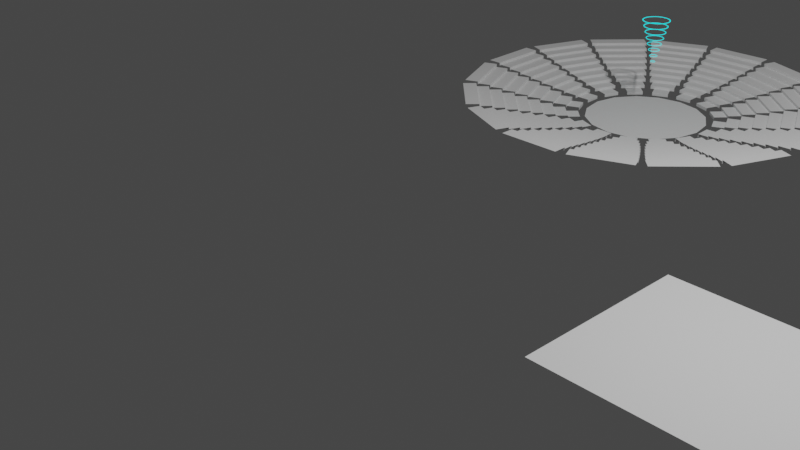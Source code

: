# Source: GeometryNodesPractice3_October9th2023.blend  (saved by Blender 3.6.13; exported with 4.5.12 LTS)
import bpy
from mathutils import Matrix  # noqa: F401  (used for matrix-valued properties, if any)

bpy.ops.wm.read_factory_settings(use_empty=True)
scene = bpy.context.scene
scene.name = 'Scene'

# ---- collections
col_collection = bpy.data.collections.new('Collection'); scene.collection.children.link(col_collection)

# ---- materials (node trees are filled in below, after node groups)
mat_material = bpy.data.materials.new('Material')

# ---- node groups
ng_nodegroup = bpy.data.node_groups.new('NodeGroup', 'GeometryNodeTree')
_s = ng_nodegroup.interface.new_socket(name='Instances', in_out='OUTPUT', socket_type='NodeSocketGeometry')
ng_nodegroup.is_modifier = True
# nodes of 'NodeGroup' reference scene objects; filled in after objects exist
ng_geometry_nodes = bpy.data.node_groups.new('Geometry Nodes', 'GeometryNodeTree')
_s = ng_geometry_nodes.interface.new_socket(name='Geometry', in_out='OUTPUT', socket_type='NodeSocketGeometry')
_s = ng_geometry_nodes.interface.new_socket(name='Geometry', in_out='INPUT', socket_type='NodeSocketGeometry')
ng_geometry_nodes.is_modifier = True
_N = ng_geometry_nodes.nodes; _L = ng_geometry_nodes.links
n0 = _N.new('NodeGroupInput'); n0.name = 'Group Input'; n0.location = (-442, -12)
n1 = _N.new('GeometryNodeInputNormal'); n1.name = 'Normal'; n1.location = (-402, -395)
n1.legacy_corner_normals = True
n2 = _N.new('ShaderNodeCombineXYZ'); n2.name = 'Combine XYZ'; n2.location = (398, -367)
n3 = _N.new('GeometryNodeMeshCircle'); n3.name = 'Mesh Circle'; n3.location = (-137, -42)
n3.fill_type = 'NGON'
n3.inputs[0].default_value = 16
n3.inputs[1].default_value = 0.9
n4 = _N.new('GeometryNodeInputIndex'); n4.name = 'Index'; n4.location = (-482, -480)
n5 = _N.new('ShaderNodeMath'); n5.name = 'Math.001'; n5.location = (-262, -492)
n5.inputs[1].default_value = 4.2
n6 = _N.new('ShaderNodeMath'); n6.name = 'Math'; n6.location = (-42, -485)
n6.operation = 'MULTIPLY'
n6.inputs[1].default_value = 3.89
n7 = _N.new('ShaderNodeMath'); n7.name = 'Math.002'; n7.location = (178, -478)
n7.operation = 'MULTIPLY'
n7.inputs[1].default_value = 0.1
n8 = _N.new('GeometryNodeJoinGeometry'); n8.name = 'Join Geometry'; n8.location = (822, -34)
n9 = _N.new('GeometryNodeInstanceOnPoints'); n9.name = 'Instance on Points'; n9.location = (600, -151)
n9.inputs[6].default_value = (0.1, 0.1, 0.1)
n10 = _N.new('NodeGroupOutput'); n10.name = 'Group Output'; n10.location = (660, 129)
n11 = _N.new('GeometryNodeGroup'); n11.name = 'Group'; n11.location = (-75, 114)
n11.label = 'GenerateStairs'
n11.node_tree = ng_nodegroup
_L.new(n2.outputs[0], n9.inputs[5])
_L.new(n3.outputs[0], n9.inputs[0])
_L.new(n7.outputs[0], n2.inputs[2])
_L.new(n5.outputs[0], n6.inputs[0])
_L.new(n9.outputs[0], n8.inputs[0])
_L.new(n3.outputs[0], n8.inputs[0])
_L.new(n4.outputs[0], n5.inputs[0])
_L.new(n6.outputs[0], n7.inputs[0])
_L.new(n11.outputs[0], n9.inputs[2])
_L.new(n8.outputs[0], n10.inputs[0])
n10.is_active_output = True
ng_geometry_nodes_001 = bpy.data.node_groups.new('Geometry Nodes.001', 'GeometryNodeTree')
_s = ng_geometry_nodes_001.interface.new_socket(name='Geometry', in_out='OUTPUT', socket_type='NodeSocketGeometry')
_s = ng_geometry_nodes_001.interface.new_socket(name='Geometry', in_out='INPUT', socket_type='NodeSocketGeometry')
ng_geometry_nodes_001.is_modifier = True
_N = ng_geometry_nodes_001.nodes; _L = ng_geometry_nodes_001.links
n0 = _N.new('NodeGroupInput'); n0.name = 'Group Input'; n0.location = (-391, 4)
n1 = _N.new('GeometryNodeMeshLine'); n1.name = 'Mesh Line'; n1.location = (-177, 19)
n2 = _N.new('ShaderNodeCombineXYZ'); n2.name = 'Combine XYZ'; n2.location = (250, -267)
n2.inputs[2].default_value = 1.0
n3 = _N.new('GeometryNodeInputIndex'); n3.name = 'Index'; n3.location = (-985, -453)
n4 = _N.new('ShaderNodeMath'); n4.name = 'Math.002'; n4.location = (-342, -332)
n4.width = 231
n4.operation = 'SUBTRACT'
n4.inputs[0].default_value = 1.0
n5 = _N.new('ShaderNodeMath'); n5.name = 'Math'; n5.location = (-89, -351)
n5.width = 231
n5.operation = 'MULTIPLY'
n5.inputs[0].default_value = 2.2
n6 = _N.new('ShaderNodeMath'); n6.name = 'Math.001'; n6.location = (-662, -349)
n6.width = 231
n6.operation = 'DIVIDE'
n7 = _N.new('ShaderNodeMath'); n7.name = 'Math.005'; n7.location = (-919, -32)
n7.width = 231
n7.operation = 'MULTIPLY'
n7.inputs[1].default_value = 4.0
n8 = _N.new('ShaderNodeValue'); n8.name = 'Value'; n8.location = (-1083, -279)
n8.outputs[0].default_value = 12.4
n9 = _N.new('ShaderNodeMath'); n9.name = 'Math.004'; n9.location = (-657, 32)
n9.width = 231
n10 = _N.new('ShaderNodeMath'); n10.name = 'Math.003'; n10.location = (-1107, -65)
n10.operation = 'SINE'
n11 = _N.new('GeometryNodeInputSceneTime'); n11.name = 'Scene Time'; n11.location = (-1350, -138)
n12 = _N.new('GeometryNodeInstanceOnPoints'); n12.name = 'Instance on Points'; n12.location = (404, -26)
n13 = _N.new('GeometryNodeSetMaterial'); n13.name = 'Set Material'; n13.location = (781, -19)
n13.inputs[2].default_value = mat_material
n14 = _N.new('NodeGroupOutput'); n14.name = 'Group Output'; n14.location = (1001, -30)
n15 = _N.new('GeometryNodeCurvePrimitiveCircle'); n15.name = 'Curve Circle'; n15.location = (-5, -223)
n15.inputs[4].default_value = 0.04
n16 = _N.new('GeometryNodeCurvePrimitiveCircle'); n16.name = 'Curve Circle.001'; n16.location = (-8, -44)
n17 = _N.new('GeometryNodeCurveToMesh'); n17.name = 'Curve to Mesh'; n17.location = (205, -107)
n18 = _N.new('GeometryNodeInputNamedAttribute'); n18.name = 'Named Attribute'; n18.location = (180, -107)
n18.inputs[0].default_value = 'radius'
n19 = _N.new('GeometryNodeSwitch'); n19.name = 'Switch'; n19.location = (180, -107)
n19.input_type = 'FLOAT'
n19.inputs[1].default_value = 1.0
_L.new(n1.outputs[0], n12.inputs[0])
_L.new(n2.outputs[0], n12.inputs[6])
_L.new(n5.outputs[0], n2.inputs[0])
_L.new(n3.outputs[0], n6.inputs[0])
_L.new(n6.outputs[0], n4.inputs[1])
_L.new(n4.outputs[0], n5.inputs[1])
_L.new(n5.outputs[0], n2.inputs[1])
_L.new(n7.outputs[0], n9.inputs[0])
_L.new(n10.outputs[0], n7.inputs[0])
_L.new(n8.outputs[0], n9.inputs[1])
_L.new(n9.outputs[0], n1.inputs[0])
_L.new(n9.outputs[0], n6.inputs[1])
_L.new(n11.outputs[0], n10.inputs[0])
_L.new(n12.outputs[0], n13.inputs[0])
_L.new(n15.outputs[0], n17.inputs[1])
_L.new(n16.outputs[0], n17.inputs[0])
_L.new(n17.outputs[0], n12.inputs[2])
_L.new(n13.outputs[0], n14.inputs[0])
_L.new(n18.outputs[1], n19.inputs[0])
_L.new(n18.outputs[0], n19.inputs[2])
_L.new(n19.outputs[0], n17.inputs[2])
n14.is_active_output = True

# ---- material node trees
mat_material.use_nodes = True; mat_material.node_tree.nodes.clear()
_N = mat_material.node_tree.nodes; _L = mat_material.node_tree.links
n0 = _N.new('ShaderNodeBsdfPrincipled'); n0.name = 'Principled BSDF'; n0.location = (10, 300)
n0.distribution = 'GGX'
n0.subsurface_method = 'RANDOM_WALK_SKIN'
n0.inputs[0].default_value = (0.0, 0.6786, 0.8, 1.0)
n0.inputs[3].default_value = 1.45
n0.inputs[27].default_value = (0.0, 0.9681, 1.0, 1.0)
n0.inputs[28].default_value = 1.0
n1 = _N.new('ShaderNodeOutputMaterial'); n1.name = 'Material Output'; n1.location = (300, 300)
_L.new(n0.outputs[0], n1.inputs[0])
n1.is_active_output = True

# ---- world
world_world = bpy.data.worlds.new('World'); scene.world = world_world
world_world.use_nodes = True; world_world.node_tree.nodes.clear()
_N = world_world.node_tree.nodes; _L = world_world.node_tree.links
n0 = _N.new('ShaderNodeOutputWorld'); n0.name = 'World Output'; n0.location = (300, 300)
n1 = _N.new('ShaderNodeBackground'); n1.name = 'Background'; n1.location = (10, 300)
n1.inputs[0].default_value = (0.05088, 0.05088, 0.05088, 1.0)
_L.new(n1.outputs[0], n0.inputs[0])
n0.is_active_output = True
world_world.color = (0.05088, 0.05088, 0.05088)
world_world.use_sun_shadow = False
world_world.sun_shadow_jitter_overblur = 0.0

# ---- cameras
cam_camera = bpy.data.cameras.new('Camera')
cam_camera.clip_end = 100.0
cam_camera.ortho_scale = 7.314

# ---- lights
light_light = bpy.data.lights.new('Light', 'POINT')
light_light.transmission_factor = 0.0
light_light.energy = 1000.0
light_light.shadow_soft_size = 0.1
light_light.shadow_maximum_resolution = 0.006
light_light.use_absolute_resolution = True

# ---- meshes
me_plane = bpy.data.meshes.new('Plane')
me_plane.from_pydata([(-1.0, -1.0, 0.0), (1.0, -1.0, 0.0), (-1.0, 1.0, 0.0), (1.0, 1.0, 0.0), (-1.011, 1.007, -0.4769), (0.9894, 1.007, -0.4769)], [], [(0, 1, 3, 2), (2, 3, 5, 4)])
_uv = me_plane.uv_layers.new(name='UVMap')
_uv.uv.foreach_set('vector', [0.0, 0.0, 1.0, 0.0, 1.0, 1.0, 0.0, 1.0, 0.0, 1.0, 1.0, 1.0, 1.0, 1.0, 0.0, 1.0])
me_plane.update()
me_plane_001 = bpy.data.meshes.new('Plane.001')
me_plane_001.from_pydata([(-1.0, -1.0, 0.0), (1.0, -1.0, 0.0), (-1.0, 1.0, 0.0), (1.0, 1.0, 0.0)], [], [(0, 1, 3, 2)])
_uv = me_plane_001.uv_layers.new(name='UVMap')
_uv.uv.foreach_set('vector', [0.0, 0.0, 1.0, 0.0, 1.0, 1.0, 0.0, 1.0])
me_plane_001.update()
me_plane_002 = bpy.data.meshes.new('Plane.002')
me_plane_002.from_pydata([(-1.0, -1.0, 0.0), (1.0, -1.0, 0.0), (-1.0, 1.0, 0.0), (1.0, 1.0, 0.0)], [], [(0, 1, 3, 2)])
_uv = me_plane_002.uv_layers.new(name='UVMap')
_uv.uv.foreach_set('vector', [0.0, 0.0, 1.0, 0.0, 1.0, 1.0, 0.0, 1.0])
me_plane_002.materials.append(mat_material)
me_plane_002.update()

# ---- objects
ob_light = bpy.data.objects.new('Light', light_light)
ob_camera_lifeisvaluable_lisv = bpy.data.objects.new('Camera_LifeIsValuable_LisV', cam_camera)
ob_stair = bpy.data.objects.new('Stair', me_plane)
ob_plane = bpy.data.objects.new('Plane', me_plane_001)
ob_plane_001 = bpy.data.objects.new('Plane.001', me_plane_002)
_N = ng_nodegroup.nodes; _L = ng_nodegroup.links
n0 = _N.new('NodeGroupOutput'); n0.name = 'Group Output'; n0.location = (407, 0)
n1 = _N.new('NodeGroupInput'); n1.name = 'Group Input'; n1.location = (-319, 0)
n2 = _N.new('GeometryNodeObjectInfo'); n2.name = 'Object Info'; n2.location = (-119, -150)
n2.inputs[0].default_value = ob_stair
n3 = _N.new('GeometryNodeMeshLine'); n3.name = 'Mesh Line'; n3.location = (-104, 135)
n3.inputs[3].default_value = (0.0, -1.9, 0.4)
n4 = _N.new('GeometryNodeInstanceOnPoints'); n4.name = 'Instance on Points'; n4.location = (217, 150)
n5 = _N.new('ShaderNodeCombineXYZ'); n5.name = 'Combine XYZ'; n5.location = (-19, -357)
n5.inputs[1].default_value = 1.0
n5.inputs[2].default_value = 1.0
n6 = _N.new('GeometryNodeInputIndex'); n6.name = 'Index'; n6.location = (-869, -410)
n7 = _N.new('ShaderNodeMath'); n7.name = 'Math'; n7.location = (-684, -374)
n7.operation = 'MULTIPLY'
n7.inputs[1].default_value = 1.4
n8 = _N.new('ShaderNodeMath'); n8.name = 'Math.001'; n8.location = (-381, -366)
n8.operation = 'POWER'
n8.inputs[1].default_value = 0.6
n9 = _N.new('ShaderNodeFloatCurve'); n9.name = 'Float Curve'; n9.location = (-392, -561)
_c = n9.mapping.curves[0]
while len(_c.points) > 2: _c.points.remove(_c.points[-1])
_c.points[0].location = (0.0, 0.0); _c.points[0].handle_type = 'VECTOR'
_c.points[1].location = (0.14091, 0.0); _c.points[1].handle_type = 'AUTO'
_p = _c.points.new(0.61364, 0.1125); _p.handle_type = 'AUTO'
_p = _c.points.new(0.91364, 0.4625); _p.handle_type = 'AUTO'
_p = _c.points.new(0.99091, 1.0); _p.handle_type = 'AUTO'
n9.mapping.update()
_L.new(n3.outputs[0], n4.inputs[0])
_L.new(n2.outputs[4], n4.inputs[2])
_L.new(n4.outputs[0], n0.inputs[0])
_L.new(n5.outputs[0], n4.inputs[6])
_L.new(n6.outputs[0], n7.inputs[0])
_L.new(n7.outputs[0], n8.inputs[0])
_L.new(n8.outputs[0], n5.inputs[0])
n0.is_active_output = True

# ---- transforms, parenting, visibility, modifiers, constraints
ob_light.location = (4.076, 1.005, 5.904)
ob_light.rotation_euler = (0.6503, 0.05522, 1.866)
ob_light.lock_rotations_4d = False
ob_light.empty_display_type = 'ARROWS'
ob_light.color = (0.0, 0.0, 0.0, 0.0)
ob_light.lineart.crease_threshold = 0.0
ob_camera_lifeisvaluable_lisv.location = (7.359, -6.926, 4.958)
ob_camera_lifeisvaluable_lisv.rotation_euler = (1.109, 0.0, 0.8149)
ob_camera_lifeisvaluable_lisv.lock_rotations_4d = False
ob_camera_lifeisvaluable_lisv.empty_display_type = 'ARROWS'
ob_camera_lifeisvaluable_lisv.color = (0.0, 0.0, 0.0, 0.0)
ob_camera_lifeisvaluable_lisv.display_type = 'WIRE'
ob_camera_lifeisvaluable_lisv.lineart.crease_threshold = 0.0
ob_stair.location = (4.48, 0.0, 0.0)
ob_stair.scale = (1.936, 1.0, 1.0)
ob_plane.location = (0.0, 4.208, 0.0)
ob_plane.scale = (0.8277, 0.839, 0.839)
_m = ob_plane.modifiers.new('GeometryNodes', 'NODES')
_m.node_group = ng_geometry_nodes
ob_plane_001.location = (-0.01064, 4.252, 1.218)
ob_plane_001.rotation_euler = (-0.0, 3.13, -0.0)
ob_plane_001.scale = (0.0733, 0.0733, 0.0733)
_m = ob_plane_001.modifiers.new('GeometryNodes', 'NODES')
_m.node_group = ng_geometry_nodes_001

# ---- collection membership
col_collection.objects.link(ob_light)
col_collection.objects.link(ob_camera_lifeisvaluable_lisv)
col_collection.objects.link(ob_stair)
col_collection.objects.link(ob_plane)
col_collection.objects.link(ob_plane_001)

# ---- scene / render settings (as saved in the file)
scene.camera = ob_camera_lifeisvaluable_lisv
scene.frame_start = 1; scene.frame_end = 250; scene.frame_set(110)
scene.render.engine = 'CYCLES'
scene.render.image_settings.file_format = 'FFMPEG'
scene.render.image_settings.color_mode = 'RGB'
scene.cycles.samples = 64
scene.cycles.sampling_pattern = 'TABULATED_SOBOL'
scene.view_settings.view_transform = 'Filmic'
bpy.context.view_layer.update()
